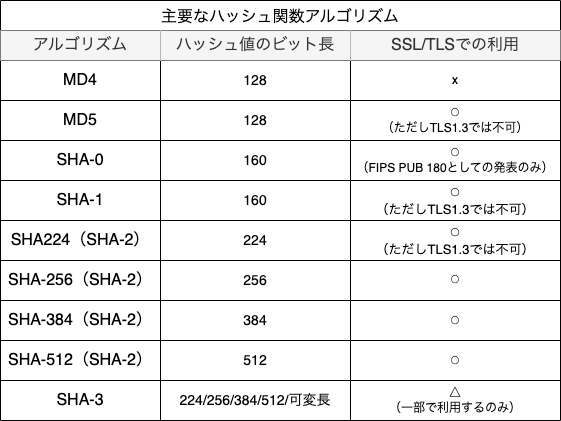

The diagram above was exported from draw.io. Its source (the exported page's mxGraphModel, read from the mxfile embedded in the PNG):
<mxGraphModel dx="1447" dy="1033" grid="1" gridSize="10" guides="1" tooltips="1" connect="1" arrows="1" fold="1" page="1" pageScale="1" pageWidth="827" pageHeight="1169" background="#ffffff" math="0" shadow="0">
  <root>
    <mxCell id="0" />
    <mxCell id="1" parent="0" />
    <mxCell id="6186l0PNsCgSKbZnTyp6-1" value="主要なハッシュ関数アルゴリズム" style="shape=table;startSize=30;container=1;collapsible=0;childLayout=tableLayout;strokeColor=default;fontSize=16;" vertex="1" parent="1">
      <mxGeometry x="140" y="171" width="560" height="420" as="geometry" />
    </mxCell>
    <mxCell id="6186l0PNsCgSKbZnTyp6-2" value="" style="shape=tableRow;horizontal=0;startSize=0;swimlaneHead=0;swimlaneBody=0;strokeColor=inherit;top=0;left=0;bottom=0;right=0;collapsible=0;dropTarget=0;fillColor=none;points=[[0,0.5],[1,0.5]];portConstraint=eastwest;fontSize=16;" vertex="1" parent="6186l0PNsCgSKbZnTyp6-1">
      <mxGeometry y="30" width="560" height="30" as="geometry" />
    </mxCell>
    <mxCell id="6186l0PNsCgSKbZnTyp6-3" value="アルゴリズム" style="shape=partialRectangle;html=1;whiteSpace=wrap;connectable=0;strokeColor=#666666;overflow=hidden;fillColor=#f5f5f5;top=0;left=0;bottom=0;right=0;pointerEvents=1;fontSize=16;fontColor=#333333;" vertex="1" parent="6186l0PNsCgSKbZnTyp6-2">
      <mxGeometry width="160" height="30" as="geometry">
        <mxRectangle width="160" height="30" as="alternateBounds" />
      </mxGeometry>
    </mxCell>
    <mxCell id="6186l0PNsCgSKbZnTyp6-4" value="ハッシュ値のビット長" style="shape=partialRectangle;html=1;whiteSpace=wrap;connectable=0;strokeColor=#666666;overflow=hidden;fillColor=#f5f5f5;top=0;left=0;bottom=0;right=0;pointerEvents=1;fontSize=16;fontColor=#333333;" vertex="1" parent="6186l0PNsCgSKbZnTyp6-2">
      <mxGeometry x="160" width="190" height="30" as="geometry">
        <mxRectangle width="190" height="30" as="alternateBounds" />
      </mxGeometry>
    </mxCell>
    <mxCell id="6186l0PNsCgSKbZnTyp6-5" value="SSL/TLSでの利用" style="shape=partialRectangle;html=1;whiteSpace=wrap;connectable=0;strokeColor=#666666;overflow=hidden;fillColor=#f5f5f5;top=0;left=0;bottom=0;right=0;pointerEvents=1;fontSize=16;fontColor=#333333;" vertex="1" parent="6186l0PNsCgSKbZnTyp6-2">
      <mxGeometry x="350" width="210" height="30" as="geometry">
        <mxRectangle width="210" height="30" as="alternateBounds" />
      </mxGeometry>
    </mxCell>
    <mxCell id="6186l0PNsCgSKbZnTyp6-6" value="" style="shape=tableRow;horizontal=0;startSize=0;swimlaneHead=0;swimlaneBody=0;strokeColor=inherit;top=0;left=0;bottom=0;right=0;collapsible=0;dropTarget=0;fillColor=none;points=[[0,0.5],[1,0.5]];portConstraint=eastwest;fontSize=16;" vertex="1" parent="6186l0PNsCgSKbZnTyp6-1">
      <mxGeometry y="60" width="560" height="40" as="geometry" />
    </mxCell>
    <mxCell id="6186l0PNsCgSKbZnTyp6-7" value="MD4" style="shape=partialRectangle;html=1;whiteSpace=wrap;connectable=0;strokeColor=inherit;overflow=hidden;fillColor=none;top=0;left=0;bottom=0;right=0;pointerEvents=1;fontSize=16;" vertex="1" parent="6186l0PNsCgSKbZnTyp6-6">
      <mxGeometry width="160" height="40" as="geometry">
        <mxRectangle width="160" height="40" as="alternateBounds" />
      </mxGeometry>
    </mxCell>
    <mxCell id="6186l0PNsCgSKbZnTyp6-8" value="128" style="shape=partialRectangle;html=1;whiteSpace=wrap;connectable=0;strokeColor=inherit;overflow=hidden;fillColor=none;top=0;left=0;bottom=0;right=0;pointerEvents=1;fontSize=14;" vertex="1" parent="6186l0PNsCgSKbZnTyp6-6">
      <mxGeometry x="160" width="190" height="40" as="geometry">
        <mxRectangle width="190" height="40" as="alternateBounds" />
      </mxGeometry>
    </mxCell>
    <mxCell id="6186l0PNsCgSKbZnTyp6-9" value="x" style="shape=partialRectangle;html=1;whiteSpace=wrap;connectable=0;strokeColor=inherit;overflow=hidden;fillColor=none;top=0;left=0;bottom=0;right=0;pointerEvents=1;fontSize=12;" vertex="1" parent="6186l0PNsCgSKbZnTyp6-6">
      <mxGeometry x="350" width="210" height="40" as="geometry">
        <mxRectangle width="210" height="40" as="alternateBounds" />
      </mxGeometry>
    </mxCell>
    <mxCell id="6186l0PNsCgSKbZnTyp6-10" value="" style="shape=tableRow;horizontal=0;startSize=0;swimlaneHead=0;swimlaneBody=0;strokeColor=inherit;top=0;left=0;bottom=0;right=0;collapsible=0;dropTarget=0;fillColor=none;points=[[0,0.5],[1,0.5]];portConstraint=eastwest;fontSize=16;" vertex="1" parent="6186l0PNsCgSKbZnTyp6-1">
      <mxGeometry y="100" width="560" height="40" as="geometry" />
    </mxCell>
    <mxCell id="6186l0PNsCgSKbZnTyp6-11" value="MD5" style="shape=partialRectangle;html=1;whiteSpace=wrap;connectable=0;strokeColor=inherit;overflow=hidden;fillColor=none;top=0;left=0;bottom=0;right=0;pointerEvents=1;fontSize=16;" vertex="1" parent="6186l0PNsCgSKbZnTyp6-10">
      <mxGeometry width="160" height="40" as="geometry">
        <mxRectangle width="160" height="40" as="alternateBounds" />
      </mxGeometry>
    </mxCell>
    <mxCell id="6186l0PNsCgSKbZnTyp6-12" value="128" style="shape=partialRectangle;html=1;whiteSpace=wrap;connectable=0;strokeColor=inherit;overflow=hidden;fillColor=none;top=0;left=0;bottom=0;right=0;pointerEvents=1;fontSize=14;" vertex="1" parent="6186l0PNsCgSKbZnTyp6-10">
      <mxGeometry x="160" width="190" height="40" as="geometry">
        <mxRectangle width="190" height="40" as="alternateBounds" />
      </mxGeometry>
    </mxCell>
    <mxCell id="6186l0PNsCgSKbZnTyp6-13" value="⚪&lt;div&gt;（ただしTLS1.3では不可）&lt;/div&gt;" style="shape=partialRectangle;html=1;whiteSpace=wrap;connectable=0;strokeColor=inherit;overflow=hidden;fillColor=none;top=0;left=0;bottom=0;right=0;pointerEvents=1;fontSize=12;" vertex="1" parent="6186l0PNsCgSKbZnTyp6-10">
      <mxGeometry x="350" width="210" height="40" as="geometry">
        <mxRectangle width="210" height="40" as="alternateBounds" />
      </mxGeometry>
    </mxCell>
    <mxCell id="6186l0PNsCgSKbZnTyp6-28" value="" style="shape=tableRow;horizontal=0;startSize=0;swimlaneHead=0;swimlaneBody=0;strokeColor=inherit;top=0;left=0;bottom=0;right=0;collapsible=0;dropTarget=0;fillColor=none;points=[[0,0.5],[1,0.5]];portConstraint=eastwest;fontSize=16;" vertex="1" parent="6186l0PNsCgSKbZnTyp6-1">
      <mxGeometry y="140" width="560" height="40" as="geometry" />
    </mxCell>
    <mxCell id="6186l0PNsCgSKbZnTyp6-29" value="SHA-0" style="shape=partialRectangle;html=1;whiteSpace=wrap;connectable=0;strokeColor=inherit;overflow=hidden;fillColor=none;top=0;left=0;bottom=0;right=0;pointerEvents=1;fontSize=16;" vertex="1" parent="6186l0PNsCgSKbZnTyp6-28">
      <mxGeometry width="160" height="40" as="geometry">
        <mxRectangle width="160" height="40" as="alternateBounds" />
      </mxGeometry>
    </mxCell>
    <mxCell id="6186l0PNsCgSKbZnTyp6-30" value="160" style="shape=partialRectangle;html=1;whiteSpace=wrap;connectable=0;strokeColor=inherit;overflow=hidden;fillColor=none;top=0;left=0;bottom=0;right=0;pointerEvents=1;fontSize=14;" vertex="1" parent="6186l0PNsCgSKbZnTyp6-28">
      <mxGeometry x="160" width="190" height="40" as="geometry">
        <mxRectangle width="190" height="40" as="alternateBounds" />
      </mxGeometry>
    </mxCell>
    <mxCell id="6186l0PNsCgSKbZnTyp6-31" value="&lt;span&gt;⚪&lt;/span&gt;&lt;div&gt;（FIPS PUB 180としての発表のみ）&lt;/div&gt;" style="shape=partialRectangle;html=1;whiteSpace=wrap;connectable=0;strokeColor=inherit;overflow=hidden;fillColor=none;top=0;left=0;bottom=0;right=0;pointerEvents=1;fontSize=12;" vertex="1" parent="6186l0PNsCgSKbZnTyp6-28">
      <mxGeometry x="350" width="210" height="40" as="geometry">
        <mxRectangle width="210" height="40" as="alternateBounds" />
      </mxGeometry>
    </mxCell>
    <mxCell id="6186l0PNsCgSKbZnTyp6-32" value="" style="shape=tableRow;horizontal=0;startSize=0;swimlaneHead=0;swimlaneBody=0;strokeColor=inherit;top=0;left=0;bottom=0;right=0;collapsible=0;dropTarget=0;fillColor=none;points=[[0,0.5],[1,0.5]];portConstraint=eastwest;fontSize=16;" vertex="1" parent="6186l0PNsCgSKbZnTyp6-1">
      <mxGeometry y="180" width="560" height="40" as="geometry" />
    </mxCell>
    <mxCell id="6186l0PNsCgSKbZnTyp6-33" value="SHA-1" style="shape=partialRectangle;html=1;whiteSpace=wrap;connectable=0;strokeColor=inherit;overflow=hidden;fillColor=none;top=0;left=0;bottom=0;right=0;pointerEvents=1;fontSize=16;" vertex="1" parent="6186l0PNsCgSKbZnTyp6-32">
      <mxGeometry width="160" height="40" as="geometry">
        <mxRectangle width="160" height="40" as="alternateBounds" />
      </mxGeometry>
    </mxCell>
    <mxCell id="6186l0PNsCgSKbZnTyp6-34" value="160" style="shape=partialRectangle;html=1;whiteSpace=wrap;connectable=0;strokeColor=inherit;overflow=hidden;fillColor=none;top=0;left=0;bottom=0;right=0;pointerEvents=1;fontSize=14;" vertex="1" parent="6186l0PNsCgSKbZnTyp6-32">
      <mxGeometry x="160" width="190" height="40" as="geometry">
        <mxRectangle width="190" height="40" as="alternateBounds" />
      </mxGeometry>
    </mxCell>
    <mxCell id="6186l0PNsCgSKbZnTyp6-35" value="&lt;span style=&quot;font-size: 13px;&quot;&gt;⚪&lt;/span&gt;&lt;div style=&quot;font-size: 13px;&quot;&gt;（ただしTLS1.3では不可）&lt;/div&gt;" style="shape=partialRectangle;html=1;whiteSpace=wrap;connectable=0;strokeColor=inherit;overflow=hidden;fillColor=none;top=0;left=0;bottom=0;right=0;pointerEvents=1;fontSize=16;" vertex="1" parent="6186l0PNsCgSKbZnTyp6-32">
      <mxGeometry x="350" width="210" height="40" as="geometry">
        <mxRectangle width="210" height="40" as="alternateBounds" />
      </mxGeometry>
    </mxCell>
    <mxCell id="6186l0PNsCgSKbZnTyp6-36" value="" style="shape=tableRow;horizontal=0;startSize=0;swimlaneHead=0;swimlaneBody=0;strokeColor=inherit;top=0;left=0;bottom=0;right=0;collapsible=0;dropTarget=0;fillColor=none;points=[[0,0.5],[1,0.5]];portConstraint=eastwest;fontSize=16;" vertex="1" parent="6186l0PNsCgSKbZnTyp6-1">
      <mxGeometry y="220" width="560" height="40" as="geometry" />
    </mxCell>
    <mxCell id="6186l0PNsCgSKbZnTyp6-37" value="SHA224（SHA-2）" style="shape=partialRectangle;html=1;whiteSpace=wrap;connectable=0;strokeColor=inherit;overflow=hidden;fillColor=none;top=0;left=0;bottom=0;right=0;pointerEvents=1;fontSize=16;" vertex="1" parent="6186l0PNsCgSKbZnTyp6-36">
      <mxGeometry width="160" height="40" as="geometry">
        <mxRectangle width="160" height="40" as="alternateBounds" />
      </mxGeometry>
    </mxCell>
    <mxCell id="6186l0PNsCgSKbZnTyp6-38" value="224" style="shape=partialRectangle;html=1;whiteSpace=wrap;connectable=0;strokeColor=inherit;overflow=hidden;fillColor=none;top=0;left=0;bottom=0;right=0;pointerEvents=1;fontSize=14;" vertex="1" parent="6186l0PNsCgSKbZnTyp6-36">
      <mxGeometry x="160" width="190" height="40" as="geometry">
        <mxRectangle width="190" height="40" as="alternateBounds" />
      </mxGeometry>
    </mxCell>
    <mxCell id="6186l0PNsCgSKbZnTyp6-39" value="&lt;span style=&quot;font-size: 13px;&quot;&gt;⚪&lt;/span&gt;&lt;div style=&quot;font-size: 13px;&quot;&gt;（ただしTLS1.3では不可）&lt;/div&gt;" style="shape=partialRectangle;html=1;whiteSpace=wrap;connectable=0;strokeColor=inherit;overflow=hidden;fillColor=none;top=0;left=0;bottom=0;right=0;pointerEvents=1;fontSize=16;" vertex="1" parent="6186l0PNsCgSKbZnTyp6-36">
      <mxGeometry x="350" width="210" height="40" as="geometry">
        <mxRectangle width="210" height="40" as="alternateBounds" />
      </mxGeometry>
    </mxCell>
    <mxCell id="6186l0PNsCgSKbZnTyp6-40" value="" style="shape=tableRow;horizontal=0;startSize=0;swimlaneHead=0;swimlaneBody=0;strokeColor=inherit;top=0;left=0;bottom=0;right=0;collapsible=0;dropTarget=0;fillColor=none;points=[[0,0.5],[1,0.5]];portConstraint=eastwest;fontSize=16;" vertex="1" parent="6186l0PNsCgSKbZnTyp6-1">
      <mxGeometry y="260" width="560" height="40" as="geometry" />
    </mxCell>
    <mxCell id="6186l0PNsCgSKbZnTyp6-41" value="SHA-256（SHA-2）" style="shape=partialRectangle;html=1;whiteSpace=wrap;connectable=0;strokeColor=inherit;overflow=hidden;fillColor=none;top=0;left=0;bottom=0;right=0;pointerEvents=1;fontSize=16;" vertex="1" parent="6186l0PNsCgSKbZnTyp6-40">
      <mxGeometry width="160" height="40" as="geometry">
        <mxRectangle width="160" height="40" as="alternateBounds" />
      </mxGeometry>
    </mxCell>
    <mxCell id="6186l0PNsCgSKbZnTyp6-42" value="256" style="shape=partialRectangle;html=1;whiteSpace=wrap;connectable=0;strokeColor=inherit;overflow=hidden;fillColor=none;top=0;left=0;bottom=0;right=0;pointerEvents=1;fontSize=14;" vertex="1" parent="6186l0PNsCgSKbZnTyp6-40">
      <mxGeometry x="160" width="190" height="40" as="geometry">
        <mxRectangle width="190" height="40" as="alternateBounds" />
      </mxGeometry>
    </mxCell>
    <mxCell id="6186l0PNsCgSKbZnTyp6-43" value="⚪" style="shape=partialRectangle;html=1;whiteSpace=wrap;connectable=0;strokeColor=inherit;overflow=hidden;fillColor=none;top=0;left=0;bottom=0;right=0;pointerEvents=1;fontSize=12;" vertex="1" parent="6186l0PNsCgSKbZnTyp6-40">
      <mxGeometry x="350" width="210" height="40" as="geometry">
        <mxRectangle width="210" height="40" as="alternateBounds" />
      </mxGeometry>
    </mxCell>
    <mxCell id="6186l0PNsCgSKbZnTyp6-44" value="" style="shape=tableRow;horizontal=0;startSize=0;swimlaneHead=0;swimlaneBody=0;strokeColor=inherit;top=0;left=0;bottom=0;right=0;collapsible=0;dropTarget=0;fillColor=none;points=[[0,0.5],[1,0.5]];portConstraint=eastwest;fontSize=16;" vertex="1" parent="6186l0PNsCgSKbZnTyp6-1">
      <mxGeometry y="300" width="560" height="40" as="geometry" />
    </mxCell>
    <mxCell id="6186l0PNsCgSKbZnTyp6-45" value="SHA-384（SHA-2）" style="shape=partialRectangle;html=1;whiteSpace=wrap;connectable=0;strokeColor=inherit;overflow=hidden;fillColor=none;top=0;left=0;bottom=0;right=0;pointerEvents=1;fontSize=16;" vertex="1" parent="6186l0PNsCgSKbZnTyp6-44">
      <mxGeometry width="160" height="40" as="geometry">
        <mxRectangle width="160" height="40" as="alternateBounds" />
      </mxGeometry>
    </mxCell>
    <mxCell id="6186l0PNsCgSKbZnTyp6-46" value="384" style="shape=partialRectangle;html=1;whiteSpace=wrap;connectable=0;strokeColor=inherit;overflow=hidden;fillColor=none;top=0;left=0;bottom=0;right=0;pointerEvents=1;fontSize=14;" vertex="1" parent="6186l0PNsCgSKbZnTyp6-44">
      <mxGeometry x="160" width="190" height="40" as="geometry">
        <mxRectangle width="190" height="40" as="alternateBounds" />
      </mxGeometry>
    </mxCell>
    <mxCell id="6186l0PNsCgSKbZnTyp6-47" value="&lt;span style=&quot;font-size: 12px;&quot;&gt;⚪&lt;/span&gt;" style="shape=partialRectangle;html=1;whiteSpace=wrap;connectable=0;strokeColor=inherit;overflow=hidden;fillColor=none;top=0;left=0;bottom=0;right=0;pointerEvents=1;fontSize=16;" vertex="1" parent="6186l0PNsCgSKbZnTyp6-44">
      <mxGeometry x="350" width="210" height="40" as="geometry">
        <mxRectangle width="210" height="40" as="alternateBounds" />
      </mxGeometry>
    </mxCell>
    <mxCell id="6186l0PNsCgSKbZnTyp6-48" value="" style="shape=tableRow;horizontal=0;startSize=0;swimlaneHead=0;swimlaneBody=0;strokeColor=inherit;top=0;left=0;bottom=0;right=0;collapsible=0;dropTarget=0;fillColor=none;points=[[0,0.5],[1,0.5]];portConstraint=eastwest;fontSize=16;" vertex="1" parent="6186l0PNsCgSKbZnTyp6-1">
      <mxGeometry y="340" width="560" height="40" as="geometry" />
    </mxCell>
    <mxCell id="6186l0PNsCgSKbZnTyp6-49" value="SHA-512（SHA-2）" style="shape=partialRectangle;html=1;whiteSpace=wrap;connectable=0;strokeColor=inherit;overflow=hidden;fillColor=none;top=0;left=0;bottom=0;right=0;pointerEvents=1;fontSize=16;" vertex="1" parent="6186l0PNsCgSKbZnTyp6-48">
      <mxGeometry width="160" height="40" as="geometry">
        <mxRectangle width="160" height="40" as="alternateBounds" />
      </mxGeometry>
    </mxCell>
    <mxCell id="6186l0PNsCgSKbZnTyp6-50" value="512" style="shape=partialRectangle;html=1;whiteSpace=wrap;connectable=0;strokeColor=inherit;overflow=hidden;fillColor=none;top=0;left=0;bottom=0;right=0;pointerEvents=1;fontSize=14;" vertex="1" parent="6186l0PNsCgSKbZnTyp6-48">
      <mxGeometry x="160" width="190" height="40" as="geometry">
        <mxRectangle width="190" height="40" as="alternateBounds" />
      </mxGeometry>
    </mxCell>
    <mxCell id="6186l0PNsCgSKbZnTyp6-51" value="&lt;span style=&quot;font-size: 12px;&quot;&gt;⚪&lt;/span&gt;" style="shape=partialRectangle;html=1;whiteSpace=wrap;connectable=0;strokeColor=inherit;overflow=hidden;fillColor=none;top=0;left=0;bottom=0;right=0;pointerEvents=1;fontSize=16;" vertex="1" parent="6186l0PNsCgSKbZnTyp6-48">
      <mxGeometry x="350" width="210" height="40" as="geometry">
        <mxRectangle width="210" height="40" as="alternateBounds" />
      </mxGeometry>
    </mxCell>
    <mxCell id="6186l0PNsCgSKbZnTyp6-52" value="" style="shape=tableRow;horizontal=0;startSize=0;swimlaneHead=0;swimlaneBody=0;strokeColor=inherit;top=0;left=0;bottom=0;right=0;collapsible=0;dropTarget=0;fillColor=none;points=[[0,0.5],[1,0.5]];portConstraint=eastwest;fontSize=16;" vertex="1" parent="6186l0PNsCgSKbZnTyp6-1">
      <mxGeometry y="380" width="560" height="40" as="geometry" />
    </mxCell>
    <mxCell id="6186l0PNsCgSKbZnTyp6-53" value="SHA-3" style="shape=partialRectangle;html=1;whiteSpace=wrap;connectable=0;strokeColor=inherit;overflow=hidden;fillColor=none;top=0;left=0;bottom=0;right=0;pointerEvents=1;fontSize=16;" vertex="1" parent="6186l0PNsCgSKbZnTyp6-52">
      <mxGeometry width="160" height="40" as="geometry">
        <mxRectangle width="160" height="40" as="alternateBounds" />
      </mxGeometry>
    </mxCell>
    <mxCell id="6186l0PNsCgSKbZnTyp6-54" value="224/256/384/512/可変長" style="shape=partialRectangle;html=1;whiteSpace=wrap;connectable=0;strokeColor=inherit;overflow=hidden;fillColor=none;top=0;left=0;bottom=0;right=0;pointerEvents=1;fontSize=14;" vertex="1" parent="6186l0PNsCgSKbZnTyp6-52">
      <mxGeometry x="160" width="190" height="40" as="geometry">
        <mxRectangle width="190" height="40" as="alternateBounds" />
      </mxGeometry>
    </mxCell>
    <mxCell id="6186l0PNsCgSKbZnTyp6-55" value="△&lt;div&gt;（一部で利用するのみ&lt;span style=&quot;background-color: transparent; color: light-dark(rgb(0, 0, 0), rgb(255, 255, 255));&quot;&gt;）&lt;/span&gt;&lt;/div&gt;" style="shape=partialRectangle;html=1;whiteSpace=wrap;connectable=0;strokeColor=inherit;overflow=hidden;fillColor=none;top=0;left=0;bottom=0;right=0;pointerEvents=1;fontSize=12;" vertex="1" parent="6186l0PNsCgSKbZnTyp6-52">
      <mxGeometry x="350" width="210" height="40" as="geometry">
        <mxRectangle width="210" height="40" as="alternateBounds" />
      </mxGeometry>
    </mxCell>
  </root>
</mxGraphModel>